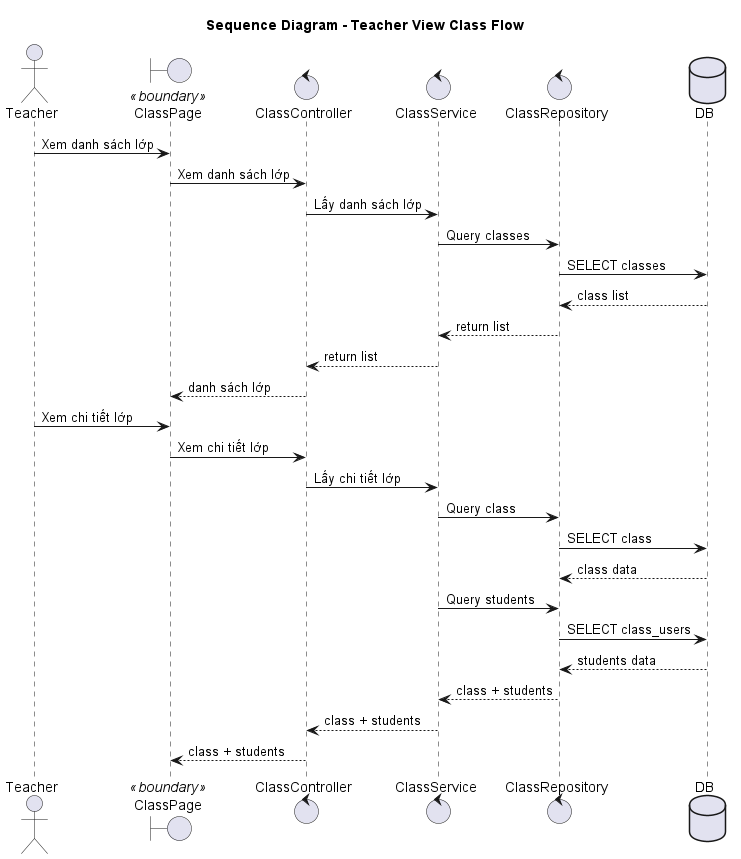

The diagram above was rendered by PlantUML. Its source (embedded in the PNG):
@startuml view_class_sequence
title Sequence Diagram - Teacher View Class Flow

actor Teacher
boundary "ClassPage" as UI <<boundary>>
control ClassController
control ClassService
control ClassRepository
database DB

' ===== Xem danh sách lớp =====
Teacher -> UI: Xem danh sách lớp
UI -> ClassController: Xem danh sách lớp

ClassController -> ClassService: Lấy danh sách lớp

ClassService -> ClassRepository: Query classes
ClassRepository -> DB: SELECT classes
DB --> ClassRepository: class list
ClassRepository --> ClassService: return list
ClassService --> ClassController: return list

ClassController --> UI: danh sách lớp

' ===== Xem chi tiết lớp =====
Teacher -> UI: Xem chi tiết lớp
UI -> ClassController: Xem chi tiết lớp

ClassController -> ClassService: Lấy chi tiết lớp

ClassService -> ClassRepository: Query class
ClassRepository -> DB: SELECT class
DB --> ClassRepository: class data

ClassService -> ClassRepository: Query students
ClassRepository -> DB: SELECT class_users
DB --> ClassRepository: students data

ClassRepository --> ClassService: class + students
ClassService --> ClassController: class + students

ClassController --> UI: class + students

@enduml